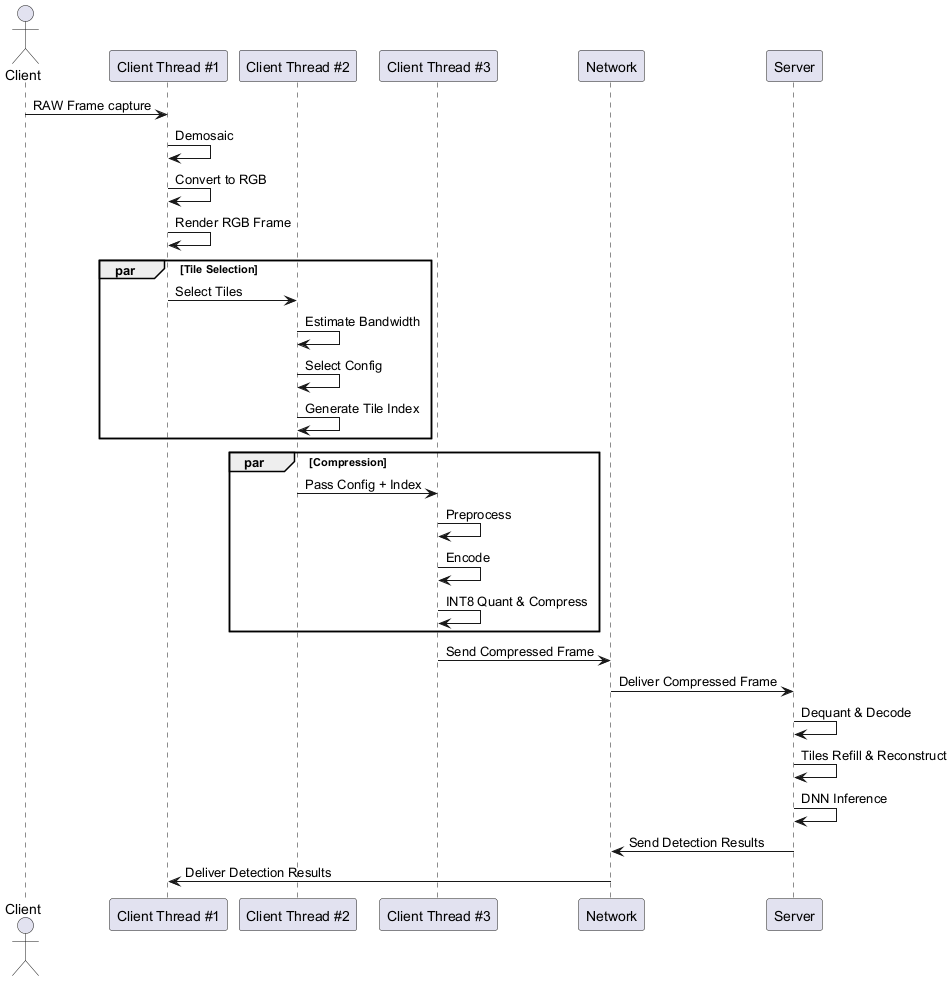

The diagram above was rendered by PlantUML. Its source (embedded in the PNG):
@startuml
actor Client
participant "Client Thread #1" as CT1
participant "Client Thread #2" as CT2
participant "Client Thread #3" as CT3
participant Network
participant Server

Client -> CT1 : RAW Frame capture
CT1 -> CT1 : Demosaic
CT1 -> CT1 : Convert to RGB
CT1 -> CT1 : Render RGB Frame

par Tile Selection
    CT1 -> CT2 : Select Tiles
    CT2 -> CT2 : Estimate Bandwidth
    CT2 -> CT2 : Select Config
    CT2 -> CT2 : Generate Tile Index
end par

par Compression
    CT2 -> CT3 : Pass Config + Index
    CT3 -> CT3 : Preprocess
    CT3 -> CT3 : Encode
    CT3 -> CT3 : INT8 Quant & Compress
end par

CT3 -> Network : Send Compressed Frame
Network -> Server : Deliver Compressed Frame

Server -> Server : Dequant & Decode
Server -> Server : Tiles Refill & Reconstruct
Server -> Server : DNN Inference

Server -> Network : Send Detection Results
Network -> CT1 : Deliver Detection Results
@enduml